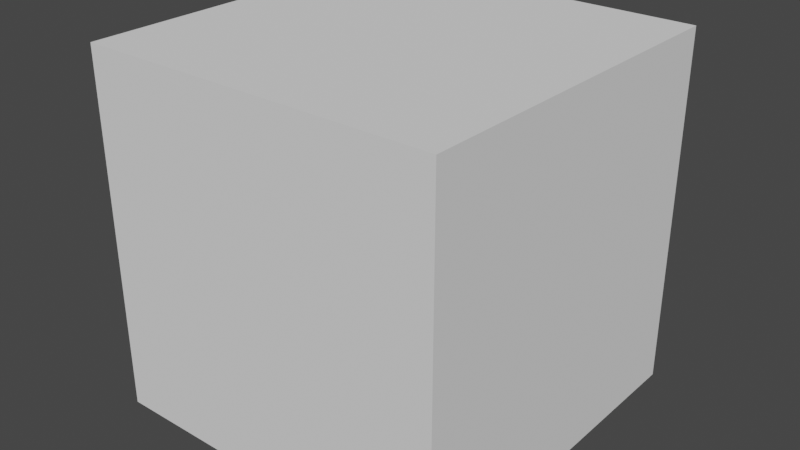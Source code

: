 # Source: morph-audio-feedback.blend  (saved by Blender 3.0.42; exported with 4.5.12 LTS)
import bpy
from mathutils import Matrix  # noqa: F401  (used for matrix-valued properties, if any)

bpy.ops.wm.read_factory_settings(use_empty=True)
scene = bpy.context.scene
scene.name = 'Scene'

# ---- collections
col_collection = bpy.data.collections.new('Collection'); scene.collection.children.link(col_collection)

# ---- world
world_world = bpy.data.worlds.new('World'); scene.world = world_world
world_world.use_nodes = True; world_world.node_tree.nodes.clear()
_N = world_world.node_tree.nodes; _L = world_world.node_tree.links
n0 = _N.new('ShaderNodeOutputWorld'); n0.name = 'World Output'; n0.location = (300, 300)
n1 = _N.new('ShaderNodeBackground'); n1.name = 'Background'; n1.location = (10, 300)
n1.inputs[0].default_value = (0.05088, 0.05088, 0.05088, 1.0)
_L.new(n1.outputs[0], n0.inputs[0])
n0.is_active_output = True
world_world.color = (0.05088, 0.05088, 0.05088)
world_world.use_sun_shadow = False
world_world.sun_shadow_jitter_overblur = 0.0

# ---- meshes
me_cube_003 = bpy.data.meshes.new('Cube.003')
me_cube_003.from_pydata([(-1.0, -1.0, -1.0), (-1.0, -1.0, 1.0), (-1.0, 1.0, -1.0), (-1.0, 1.0, 1.0), (1.0, -1.0, -1.0), (1.0, -1.0, 1.0), (1.0, 1.0, -1.0), (1.0, 1.0, 1.0)], [], [(0, 1, 3, 2), (2, 3, 7, 6), (6, 7, 5, 4), (4, 5, 1, 0), (2, 6, 4, 0), (7, 3, 1, 5)])
_uv = me_cube_003.uv_layers.new(name='UVMap')
_uv.uv.foreach_set('vector', [0.375, 0.0, 0.625, 0.0, 0.625, 0.25, 0.375, 0.25, 0.375, 0.25, 0.625, 0.25, 0.625, 0.5, 0.375, 0.5, 0.375, 0.5, 0.625, 0.5, 0.625, 0.75, 0.375, 0.75, 0.375, 0.75, 0.625, 0.75, 0.625, 1.0, 0.375, 1.0, 0.125, 0.5, 0.375, 0.5, 0.375, 0.75, 0.125, 0.75, 0.625, 0.5, 0.875, 0.5, 0.875, 0.75, 0.625, 0.75])
me_cube_003.use_remesh_fix_poles = True
me_cube_003.use_remesh_preserve_attributes = False
me_cube_003.update()

# ---- objects
ob_cube = bpy.data.objects.new('Cube', me_cube_003)

# ---- transforms, parenting, visibility, modifiers, constraints
ob_cube.location = (0.0, 0.0, 0.0)

# ---- collection membership
col_collection.objects.link(ob_cube)

# ---- scene / render settings (as saved in the file)
scene.frame_start = 1; scene.frame_end = 250; scene.frame_set(1)
scene.render.engine = 'BLENDER_EEVEE_NEXT'
scene.cycles.sampling_pattern = 'TABULATED_SOBOL'
scene.cycles.use_light_tree = False
scene.view_settings.view_transform = 'Filmic'
bpy.context.view_layer.update()

# ---- added for rendering (the .blend has no active camera and no usable light): camera, sun
cam_auto = bpy.data.cameras.new('AutoCamera')
cam_auto.lens = 50.0
cam_auto.sensor_width = 36.0
cam_auto.clip_end = 1000.0
ob_auto_camera = bpy.data.objects.new('AutoCamera', cam_auto)
scene.collection.objects.link(ob_auto_camera)
ob_auto_camera.location = (3.20507, -3.84609, 2.56406)
ob_auto_camera.rotation_euler = (1.09748, -7.21219e-08, 0.694738)
scene.camera = ob_auto_camera
light_auto_sun = bpy.data.lights.new('AutoSun', 'SUN')
light_auto_sun.energy = 3.0
light_auto_sun.angle = 0.0523599
ob_auto_sun = bpy.data.objects.new('AutoSun', light_auto_sun)
scene.collection.objects.link(ob_auto_sun)
ob_auto_sun.rotation_euler = (0.872665, 0.174533, 0.523599)
bpy.context.view_layer.update()

